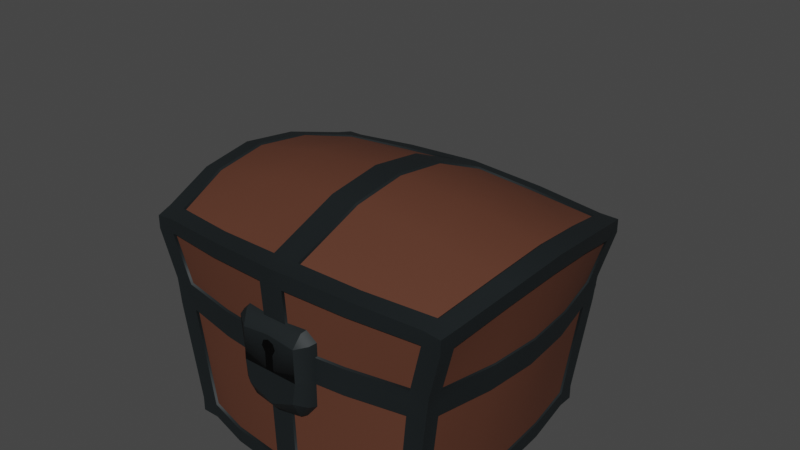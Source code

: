 # Source: animatedChest.blend  (saved by Blender 3.1.7; exported with 4.5.12 LTS)
import bpy
from mathutils import Matrix  # noqa: F401  (used for matrix-valued properties, if any)

bpy.ops.wm.read_factory_settings(use_empty=True)
scene = bpy.context.scene
scene.name = 'Scene'

# ---- collections
col_collection = bpy.data.collections.new('Collection'); scene.collection.children.link(col_collection)

# ---- materials (node trees are filled in below, after node groups)
mat_metalbands = bpy.data.materials.new('metalBands')
mat_metalbands.alpha_threshold = 0.0
mat_metalbands.use_transparent_shadow = False
mat_metalbands.line_color = (0.0, 0.0, 0.0, 1.0)
mat_woodpaneling = bpy.data.materials.new('woodPaneling')
mat_woodpaneling.use_transparent_shadow = False
mat_darkness = bpy.data.materials.new('darkness')
mat_darkness.use_transparent_shadow = False

# ---- material node trees
mat_metalbands.use_nodes = True; mat_metalbands.node_tree.nodes.clear()
_N = mat_metalbands.node_tree.nodes; _L = mat_metalbands.node_tree.links
n0 = _N.new('ShaderNodeOutputMaterial'); n0.name = 'Material Output'; n0.location = (300, 300)
n1 = _N.new('ShaderNodeBsdfPrincipled'); n1.name = 'Principled BSDF'; n1.location = (10, 300)
n1.distribution = 'GGX'
n1.subsurface_method = 'BURLEY'
n1.inputs[0].default_value = (0.01242, 0.01704, 0.01881, 1.0)
n1.inputs[1].default_value = 0.25
n1.inputs[2].default_value = 0.6
n1.inputs[3].default_value = 1.45
n1.inputs[13].default_value = 0.4
n1.inputs[27].default_value = (0.0, 0.0, 0.0, 1.0)
n1.inputs[28].default_value = 1.0
_L.new(n1.outputs[0], n0.inputs[0])
n0.is_active_output = True
mat_woodpaneling.use_nodes = True; mat_woodpaneling.node_tree.nodes.clear()
_N = mat_woodpaneling.node_tree.nodes; _L = mat_woodpaneling.node_tree.links
n0 = _N.new('ShaderNodeBsdfPrincipled'); n0.name = 'Principled BSDF'; n0.location = (10, 300)
n0.distribution = 'GGX'
n0.subsurface_method = 'BURLEY'
n0.inputs[0].default_value = (0.1084, 0.03919, 0.02262, 1.0)
n0.inputs[2].default_value = 0.75
n0.inputs[3].default_value = 1.45
n0.inputs[13].default_value = 0.25
n0.inputs[27].default_value = (0.0, 0.0, 0.0, 1.0)
n0.inputs[28].default_value = 1.0
n1 = _N.new('ShaderNodeOutputMaterial'); n1.name = 'Material Output'; n1.location = (300, 300)
_L.new(n0.outputs[0], n1.inputs[0])
n1.is_active_output = True
mat_darkness.use_nodes = True; mat_darkness.node_tree.nodes.clear()
_N = mat_darkness.node_tree.nodes; _L = mat_darkness.node_tree.links
n0 = _N.new('ShaderNodeBsdfPrincipled'); n0.name = 'Principled BSDF'; n0.location = (10, 300)
n0.distribution = 'GGX'
n0.subsurface_method = 'BURLEY'
n0.inputs[0].default_value = (0.002957, 0.002957, 0.002957, 1.0)
n0.inputs[2].default_value = 1.0
n0.inputs[3].default_value = 1.45
n0.inputs[13].default_value = 0.0
n0.inputs[20].default_value = 0.0
n0.inputs[27].default_value = (0.0, 0.0, 0.0, 1.0)
n0.inputs[28].default_value = 1.0
n1 = _N.new('ShaderNodeOutputMaterial'); n1.name = 'Material Output'; n1.location = (300, 300)
_L.new(n0.outputs[0], n1.inputs[0])
n1.is_active_output = True

# ---- world
world_world = bpy.data.worlds.new('World'); scene.world = world_world
world_world.use_nodes = True; world_world.node_tree.nodes.clear()
_N = world_world.node_tree.nodes; _L = world_world.node_tree.links
n0 = _N.new('ShaderNodeOutputWorld'); n0.name = 'World Output'; n0.location = (300, 300)
n1 = _N.new('ShaderNodeBackground'); n1.name = 'Background'; n1.location = (10, 300)
n1.inputs[0].default_value = (0.05088, 0.05088, 0.05088, 1.0)
_L.new(n1.outputs[0], n0.inputs[0])
n0.is_active_output = True
world_world.color = (0.05088, 0.05088, 0.05088)
world_world.use_sun_shadow = False
world_world.sun_shadow_jitter_overblur = 0.0

# ---- meshes
me_chestdimensions = bpy.data.meshes.new('chestDimensions')
me_chestdimensions.from_pydata([(0.1865, 1.629e-06, 0.269), (0.146, 1.682e-06, 7.757e-10), (0.1315, 0.1224, 7.757e-10), (0.1675, 0.1293, 0.2429), (0.1675, -0.1293, 0.2429), (0.1315, -0.124, 7.757e-10), (0.01372, 1.682e-06, 7.757e-10), (0.01777, 1.629e-06, 0.291), (0.01372, 0.1224, 7.757e-10), (0.01734, 0.1374, 0.2508), (0.01372, -0.1448, 7.757e-10), (0.01734, -0.1473, 0.2508), (0.2055, 5.599e-07, 0.2456), (0.1644, -0.1479, 0.223), (0.1644, 0.1445, 0.223), (0.1855, 0.1289, 0.2199), (0.1855, -0.1289, 0.2199), (0.01542, 0.1487, 0.2307), (0.01542, -0.168, 0.2307), (0.1641, 5.591e-07, 0.01787), (0.1304, -0.1395, 0.01792), (0.1304, 0.1362, 0.01792), (0.1511, 0.1206, 0.01787), (0.1511, -0.1206, 0.01787), (0.01464, 0.1404, 0.01792), (0.01464, -0.1597, 0.01792), (0.188, 5.593e-07, 0.1665), (0.1488, -0.1437, 0.1676), (0.1488, 0.1404, 0.1676), (0.1705, 0.1247, 0.1676), (0.1705, -0.1247, 0.1676), (0.01542, 0.1446, 0.168), (0.01542, -0.1639, 0.168), (0.184, 5.594e-07, 0.134), (0.1445, -0.1437, 0.1355), (0.1445, 0.1404, 0.1355), (0.1665, 0.1247, 0.1351), (0.1665, -0.1247, 0.1351), (0.01464, 0.1446, 0.1356), (0.01464, -0.1639, 0.1356), (0.1438, 0.05656, 6.206e-10), (0.1821, 0.0651, 0.2617), (0.01756, 0.0651, 0.2823), (0.1999, 0.06488, 0.2385), (0.1609, 0.05656, 0.01787), (0.1837, 0.06072, 0.167), (0.1797, 0.06072, 0.1345), (0.1821, -0.06507, 0.2617), (0.1438, -0.05653, 6.206e-10), (0.01756, -0.06507, 0.2823), (0.1999, -0.06486, 0.2385), (0.1609, -0.05653, 0.01787), (0.1837, -0.0607, 0.167), (0.1797, -0.0607, 0.1345), (0.1677, 0.1468, 0.2402), (0.1873, 0.1502, 0.2381), (0.1526, 0.1418, 0.01652), (0.1526, 0.1418, 7.757e-10), (0.1526, 0.1224, 7.757e-10), (0.191, -0.1306, 0.2421), (0.1873, -0.1502, 0.2381), (0.1526, -0.1418, 0.01652), (0.1526, -0.1418, 7.757e-10), (0.1315, -0.1418, 7.757e-10), (0.1718, 0.146, 0.1664), (0.1701, 0.146, 0.1525), (0.1718, -0.146, 0.1664), (0.1701, -0.146, 0.1525), (0.1701, -0.1271, 0.1525), (0.1485, 0.1427, 0.1526), (0.01372, 0.143, 7.757e-10), (0.0, 0.143, 7.757e-10), (0.01495, -0.1707, 0.2506), (0.0, -0.1714, 0.2504), (0.01329, -0.1665, 0.1535), (0.0, -0.1665, 0.1535), (0.0, 0.1432, 0.01652), (0.0, -0.1624, 0.01652), (0.0, -0.1623, 7.757e-10), (0.0, -0.1489, 0.2524), (0.0, -0.1469, 7.757e-10), (0.0, -0.1665, 0.1671), (0.0, 0.1474, 0.1671), (0.0, 0.1474, 0.1526), (0.1631, -0.05653, 6.206e-10), (0.1658, -3.827e-07, 7.757e-10), (0.2056, 0.06585, 0.2597), (0.2105, -3.817e-07, 0.267), (0.1838, 0.06169, 0.1519), (0.1877, -3.824e-07, 0.1513), (0.0, 0.06543, 0.2843), (0.0, -3.828e-07, 0.2931), (0.0, -3.827e-07, 7.757e-10), (0.1889, 1.337e-06, 0.2704), (0.1658, 2.146e-07, 0.01649), (0.1894, 2.149e-07, 0.1652), (0.01495, 0.1514, 0.2506), (0.01372, -0.1623, 7.757e-10), (0.01329, 0.1472, 0.1526), (0.1315, 0.1418, 7.757e-10), (0.1677, -0.1502, 0.2402), (0.1485, -0.146, 0.153), (0.1844, 0.06585, 0.2631), (0.1498, -0.146, 0.1664), (0.1696, -0.1307, 0.2441), (0.1315, -0.1418, 0.01654), (0.1315, 0.1385, 0.01654), (0.1498, 0.1427, 0.1664), (0.1631, 0.05656, 6.206e-10), (0.191, 0.1313, 0.2421), (0.1701, 0.1258, 0.1525), (0.0, 0.1525, 0.2508), (0.0, 0.139, 0.2524), (0.0, 0.1191, 7.757e-10), (0.1696, 0.1307, 0.2441), (0.1718, 0.1266, 0.1664), (0.1526, 0.1224, 0.01649), (0.01564, 0.139, 0.2524), (0.2056, -0.06583, 0.2597), (0.1838, -0.06166, 0.1519), (0.0, -0.06541, 0.2843), (0.1526, -0.1222, 7.757e-10), (0.1844, -0.06583, 0.2631), (0.01564, -0.1489, 0.2524), (0.1526, -0.1224, 0.01649), (0.1718, -0.1266, 0.1664), (0.01608, 1.337e-06, 0.2932), (0.01586, -0.06583, 0.2844), (0.0145, 0.1472, 0.167), (0.01372, 0.143, 0.01654), (0.01586, 0.06585, 0.2844), (0.0145, -0.1665, 0.167), (0.01372, -0.1623, 0.01654), (0.1873, 0.1502, 0.2229), (0.1873, -0.1502, 0.2229), (0.0, -0.1707, 0.2318), (0.0, 0.1515, 0.2318), (0.2076, 2.155e-07, 0.2468), (0.1658, -0.1502, 0.2238), (0.1658, 0.1468, 0.2238), (0.1873, 0.1307, 0.2206), (0.1873, -0.1307, 0.2206), (0.0145, 0.1514, 0.2318), (0.0145, -0.1707, 0.2318), (0.2019, -0.06583, 0.2395), (0.2019, 0.06585, 0.2395), (0.1683, 0.146, 0.1359), (0.1683, -0.146, 0.1359), (0.0, 0.1474, 0.1367), (0.0, -0.1665, 0.1367), (0.1458, -0.146, 0.1364), (0.1458, 0.1427, 0.1364), (0.1683, 0.1266, 0.136), (0.1683, -0.1266, 0.136), (0.01372, 0.1472, 0.1367), (0.01372, -0.1665, 0.1367), (0.1625, -0.05653, 0.01649), (0.1625, 0.05656, 0.01649), (0.1851, 0.06169, 0.1658), (0.1851, -0.06166, 0.1658), (0.1859, 2.149e-07, 0.1348), (0.1815, -0.06166, 0.1354), (0.1815, 0.06169, 0.1354), (0.1028, 1.628e-06, 0.2849), (0.09034, 0.1344, 0.247), (0.09034, -0.1421, 0.247), (0.08013, 0.1233, 7.757e-10), (0.08013, -0.1397, 7.757e-10), (0.08742, -0.1613, 0.2271), (0.08742, 0.1475, 0.2271), (0.08, -0.153, 0.01792), (0.08, 0.1392, 0.01792), (0.08078, 0.1434, 0.168), (0.08078, -0.1571, 0.168), (0.08, -0.1571, 0.1356), (0.08, 0.1434, 0.1356), (0.09907, 0.0651, 0.2767), (0.09907, -0.06507, 0.2767), (0.08995, 0.15, 0.2469), (0.08013, -0.1554, 7.757e-10), (0.08041, 0.1449, 0.1526), (0.09063, 0.1359, 0.2487), (0.09063, -0.1437, 0.2487), (0.08013, 0.1416, 7.757e-10), (0.08995, -0.1637, 0.2469), (0.08041, -0.1596, 0.1535), (0.08774, -0.1637, 0.2282), (0.08774, 0.15, 0.2282), (0.08013, -0.1554, 0.01654), (0.08013, 0.1416, 0.01654), (0.0809, 0.1458, 0.167), (0.0809, -0.1596, 0.167), (0.08013, -0.1596, 0.1367), (0.08013, 0.1458, 0.1367), (0.1701, -0.1271, 0.1525), (0.1701, -0.146, 0.1525), (0.1485, 0.1427, 0.1526), (0.1701, 0.146, 0.1525), (0.01329, -0.1665, 0.1535), (0.0, -0.1665, 0.1535), (0.1838, 0.06169, 0.1519), (0.1877, -3.824e-07, 0.1513), (0.08041, 0.1458, 0.1526), (0.1485, -0.146, 0.153), (0.1701, 0.1258, 0.1525), (0.1838, -0.06166, 0.1519), (0.08041, -0.1596, 0.1535), (0.0, 0.1474, 0.1526), (0.01329, 0.1472, 0.1526), (0.0, -0.1597, 0.1959), (0.0, -0.1597, 0.08458), (0.0, -0.1698, 0.08837), (0.0, -0.1698, 0.1929), (0.03205, -0.1597, 0.09058), (0.04483, -0.1597, 0.1072), (0.05018, -0.1597, 0.1843), (0.03936, -0.1597, 0.1959), (0.03061, -0.1698, 0.09437), (0.04214, -0.1698, 0.11), (0.0466, -0.1698, 0.1822), (0.03671, -0.1698, 0.1929), (0.0, -0.1782, 0.1003), (0.0, -0.1782, 0.1809), (0.02963, -0.1782, 0.1125), (0.03332, -0.1782, 0.1772), (0.03412, -0.1782, 0.1389), (0.04622, -0.1597, 0.1389), (0.04317, -0.1698, 0.1389), (0.0, -0.1782, 0.1389), (0.04622, -0.1597, 0.1389), (0.04317, -0.1698, 0.1389), (0.03412, -0.1782, 0.1389), (0.0, -0.1782, 0.1389), (0.1683, 0.1455, 0.1473), (0.1683, 0.1492, 0.1488), (0.1683, 0.1508, 0.1525), (0.1683, 0.1492, 0.1563), (0.1683, 0.1455, 0.1578), (0.1466, 0.1482, 0.1525), (0.1466, 0.1466, 0.1488), (0.1466, 0.1429, 0.1473), (0.1466, 0.1466, 0.1563), (0.1466, 0.1429, 0.1578), (0.01418, 0.1462, 0.1473), (0.01418, 0.15, 0.1488), (0.01418, 0.1515, 0.1525), (0.01418, 0.15, 0.1563), (0.01418, 0.1462, 0.1578), (0.0, 0.1515, 0.1525), (0.0, 0.15, 0.1488), (0.0, 0.1462, 0.1473), (0.0, 0.15, 0.1563), (0.0, 0.1462, 0.1578), (0.1686, 0.1481, 0.1654), (0.1645, 0.1481, 0.1388), (0.1686, 0.1454, 0.169), (0.1645, 0.1452, 0.1351), (0.1499, 0.1453, 0.1654), (0.1458, 0.1453, 0.1388), (0.1499, 0.1426, 0.169), (0.1458, 0.1424, 0.1351), (0.1669, 0.1481, 0.1562), (0.1669, 0.1454, 0.1562), (0.1483, 0.1426, 0.1562), (0.1483, 0.1453, 0.1562), (0.1483, 0.1453, 0.1487), (0.1669, 0.1481, 0.1487), (0.1483, 0.1426, 0.1487), (0.1669, 0.1454, 0.1487), (0.009329, 0.1486, 0.1654), (0.009329, 0.1486, 0.1388), (0.009329, 0.1459, 0.169), (0.009329, 0.1459, 0.1351), (0.0, 0.1486, 0.1654), (0.0, 0.1486, 0.1388), (0.0, 0.1459, 0.169), (0.0, 0.1459, 0.1351), (0.009329, 0.1486, 0.1562), (0.009329, 0.1459, 0.1562), (0.0, 0.1486, 0.1562), (0.0, 0.1486, 0.1487), (0.009329, 0.1486, 0.1487), (0.009329, 0.1459, 0.1487), (0.0, -0.1597, 0.1389), (0.1505, 0.1253, 0.1524), (0.1504, -0.1276, 0.1524), (0.1504, -0.1276, 0.1524), (0.1505, 0.1253, 0.1524), (0.0, -0.1435, 0.1535), (0.0, 0.126, 0.1526), (0.0, 0.126, 0.1526), (0.0, -0.1435, 0.1685), (0.1512, 0.1172, 0.1674), (0.01329, -0.1435, 0.1685), (0.1512, -0.1194, 0.1673), (0.0, -0.1435, 0.1535), (0.01329, 0.126, 0.1676), (0.01329, -0.1435, 0.1369), (0.0, -0.1435, 0.1369), (0.1512, 0.1172, 0.1357), (0.01329, 0.126, 0.1359), (0.1448, 0.126, 0.1358), (0.1511, -0.1194, 0.1357), (0.1447, -0.1284, 0.1359), (0.0, 0.1135, 0.01779), (7.014e-12, 0.126, 0.0273), (0.01387, -0.1393, 0.0273), (0.01329, -0.1307, 0.01779), (0.0, -0.1393, 0.0273), (-2.424e-12, -0.1308, 0.01779), (0.01329, 0.1135, 0.01779), (0.0132, 0.126, 0.0273), (0.1309, 0.1212, 0.0273), (0.1278, 0.1135, 0.01779), (0.137, 0.1131, 0.0273), (0.1279, -0.1162, 0.01779), (0.1309, -0.1247, 0.0273), (0.137, -0.1158, 0.0273), (0.1448, 0.126, 0.1674), (0.1448, -0.1284, 0.1675), (0.1676, -0.1236, 0.2111), (0.1676, 0.1214, 0.2111), (0.1612, 0.1295, 0.2111), (0.1612, -0.1326, 0.2111), (0.01329, 0.1301, 0.2249), (0.01346, 0.1225, 0.2356), (0.1676, -0.001102, 0.2297), (0.1644, -0.001321, 0.2392), (0.0, -3.828e-07, 0.274), (0.01608, 1.337e-06, 0.2698), (0.1644, -0.1281, 0.2206), (0.1644, 0.1254, 0.2206), (0.0, 0.1302, 0.2249), (-2.909e-11, 0.1227, 0.2357), (0.0, -0.1401, 0.2354), (0.0, -0.1477, 0.2249), (0.01329, -0.1476, 0.2249), (0.01344, -0.14, 0.2353), (0.004973, -0.1783, 0.1396), (0.006536, -0.1783, 0.1726), (0.0, -0.1783, 0.1396), (0.0, -0.1783, 0.1753), (0.004973, -0.1783, 0.159), (0.0, -0.1783, 0.1672), (0.008862, -0.1783, 0.1659), (0.03888, -0.1641, 0.1389), (0.03687, -0.1695, 0.1389), (0.0309, -0.174, 0.1389), (0.0, -0.174, 0.1389), (0.0, -0.1641, 0.1389), (0.03888, -0.1641, 0.1389), (0.03687, -0.1695, 0.1389), (0.0309, -0.174, 0.1389), (0.0, -0.174, 0.1389), (0.0, -0.1641, 0.1389), (0.0, -0.1597, 0.1389)], [], [(6, 40, 1), (46, 36, 152, 162), (12, 43, 145, 137), (29, 45, 158, 115), (53, 33, 160, 161), (22, 44, 157, 116), (26, 52, 159, 95), (169, 17, 142, 187), (164, 3, 114, 181), (43, 15, 140, 145), (11, 49, 127, 123), (19, 51, 156, 94), (6, 48, 5, 167), (42, 9, 117, 130), (50, 12, 137, 144), (16, 50, 144, 141), (49, 11, 165), (44, 19, 94, 157), (49, 7, 126, 127), (168, 13, 138, 186), (3, 41, 102, 114), (42, 7, 163), (171, 21, 106, 189), (173, 32, 131, 191), (168, 18, 32), (50, 16, 30), (0, 47, 122, 93), (169, 14, 28), (43, 12, 26), (51, 23, 124, 156), (52, 30, 125, 159), (170, 25, 132, 188), (172, 28, 107, 190), (25, 39, 155, 132), (38, 24, 129, 154), (45, 26, 95, 158), (23, 37, 153, 124), (36, 22, 116, 152), (33, 46, 162, 160), (21, 35, 151, 106), (174, 39, 25), (34, 20, 105, 150), (53, 37, 23), (175, 35, 21), (32, 18, 143, 131), (46, 33, 19), (175, 38, 154, 193), (17, 31, 128, 142), (36, 46, 44), (165, 11, 123, 182), (15, 43, 45), (9, 42, 176), (30, 16, 141, 125), (166, 2, 40, 6), (37, 53, 161, 153), (15, 29, 115, 140), (7, 42, 130, 126), (33, 53, 51), (28, 14, 139, 107), (41, 0, 93, 102), (12, 50, 52), (174, 34, 150, 192), (7, 49, 177), (13, 27, 103, 138), (47, 4, 104, 122), (6, 1, 48), (139, 54, 55), (141, 59, 60), (5, 121, 62), (194, 67, 147), (196, 65, 146), (75, 74, 81), (79, 73, 72), (72, 73, 135), (130, 90, 91), (200, 201, 160), (40, 108, 85), (145, 86, 87), (102, 93, 87), (60, 100, 138), (104, 100, 60), (147, 67, 203), (202, 196, 151), (167, 5, 63), (187, 178, 54), (109, 55, 114), (99, 2, 166), (55, 109, 140), (57, 58, 2), (146, 65, 204), (111, 112, 117), (122, 104, 59), (127, 120, 79), (205, 194, 153), (48, 84, 121), (144, 118, 59), (6, 10, 80), (96, 117, 181), (71, 70, 8), (111, 96, 142), (10, 97, 78), (148, 83, 208, 154), (186, 184, 72), (182, 123, 72), (206, 198, 155), (82, 136, 142), (64, 133, 140), (66, 134, 138), (143, 135, 81), (141, 134, 66), (139, 133, 64), (188, 132, 97), (71, 76, 129), (156, 124, 121), (57, 56, 116), (189, 106, 99), (62, 61, 105), (157, 94, 85), (132, 77, 78), (106, 56, 57), (124, 61, 62), (69, 107, 64), (68, 125, 66), (155, 198, 149), (88, 158, 95), (66, 103, 101), (180, 190, 107), (64, 115, 110), (119, 159, 125), (207, 82, 128, 98), (185, 191, 131), (148, 154, 129), (146, 152, 116), (147, 150, 105), (132, 155, 149), (106, 151, 146), (124, 153, 147), (115, 158, 88), (58, 116, 157), (113, 8, 6), (109, 114, 102), (109, 86, 145), (58, 108, 40), (152, 204, 200), (112, 90, 130), (95, 159, 119), (85, 94, 156), (87, 118, 144), (85, 84, 48), (160, 201, 205), (91, 120, 127), (87, 93, 122), (103, 191, 185), (128, 190, 180), (70, 129, 189), (63, 105, 188), (150, 203, 206), (182, 184, 100), (100, 184, 186), (54, 178, 181), (70, 183, 166), (96, 178, 187), (167, 179, 97), (154, 208, 202), (163, 177, 47), (39, 174, 192, 155), (8, 166, 6), (164, 176, 41), (4, 165, 182, 104), (35, 175, 193, 151), (38, 175, 171), (34, 174, 170), (31, 172, 190, 128), (20, 170, 188, 105), (17, 169, 172), (13, 168, 173), (27, 173, 191, 103), (24, 171, 189, 129), (176, 163, 0), (18, 168, 186, 143), (177, 165, 4), (6, 167, 10), (9, 164, 181, 117), (14, 169, 187, 139), (216, 209, 212, 220), (213, 217, 211, 210), (213, 214, 218, 217), (214, 229, 230, 218), (215, 216, 220, 219), (220, 212, 222, 224), (219, 220, 224), (227, 219, 224, 225), (217, 218, 223), (217, 223, 221, 211), (226, 215, 219, 227), (231, 232, 223), (218, 230, 231, 223), (221, 223, 232), (222, 228, 224), (224, 228, 225), (236, 235, 238), (234, 233, 240), (237, 236, 241), (235, 234, 239), (240, 238, 239), (235, 236, 237), (246, 245, 248), (244, 243, 250), (247, 246, 251), (245, 244, 249), (252, 251, 248, 249, 250), (245, 246, 247), (268, 256, 254), (257, 253, 261), (267, 265, 258), (266, 254, 258), (253, 257, 259), (260, 258, 254), (257, 264, 263), (253, 255, 262), (282, 272, 270), (269, 277, 279), (281, 270, 274), (271, 269, 273), (276, 274, 270), (269, 271, 278), (228, 353, 352, 225), (225, 352, 351, 227), (227, 351, 350, 226), (229, 283, 349, 345), (185, 74, 288), (201, 200, 285), (196, 202, 289), (198, 206, 295), (202, 208, 289), (204, 65, 284), (206, 203, 285), (203, 67, 285), (68, 195, 286), (208, 83, 289), (119, 68, 286), (200, 284, 285), (67, 194, 285), (195, 101, 286), (65, 196, 284), (119, 286, 287), (69, 197, 287), (180, 69, 287), (197, 110, 287), (199, 198, 295), (74, 75, 288), (185, 288, 286), (288, 293, 319), (286, 294, 292), (290, 287, 318), (307, 310, 309), (289, 300, 301), (287, 286, 292), (285, 299, 302), (299, 314, 317), (307, 306, 315), (300, 289, 305), (307, 315, 313), (311, 312, 300), (316, 306, 297), (326, 292, 294), (298, 297, 306), (297, 303, 316), (313, 315, 314), (295, 285, 303), (310, 307, 313), (301, 299, 284), (302, 303, 285), (312, 313, 314), (315, 316, 317), (307, 309, 308), (304, 310, 311), (301, 312, 314), (310, 313, 312), (315, 317, 314), (306, 316, 315), (302, 317, 316), (300, 312, 301), (292, 318, 287), (294, 286, 319), (319, 323, 320), (318, 292, 321), (337, 334, 328), (330, 323, 336), (291, 335, 336), (290, 296, 324, 332), (322, 321, 331), (320, 323, 330), (324, 325, 333), (335, 334, 337), (325, 329, 328), (331, 321, 326), (324, 322, 331), (330, 327, 326), (89, 119, 287, 88), (320, 326, 294), (296, 318, 324), (318, 322, 324), (323, 319, 336), (293, 336, 319), (275, 271, 273), (325, 331, 327), (330, 337, 327), (329, 325, 327), (277, 269, 278), (273, 269, 279), (284, 289, 301), (297, 295, 303), (192, 206, 155), (192, 150, 206), (193, 154, 202), (193, 202, 151), (162, 152, 200), (162, 200, 160), (161, 160, 205), (161, 205, 153), (63, 5, 62), (99, 57, 2), (326, 321, 292), (340, 338, 342), (343, 339, 341), (343, 344, 339), (343, 342, 344), (343, 340, 342), (231, 230, 346, 347), (230, 229, 345, 346), (345, 349, 348, 347, 346), (232, 231, 347, 348), (350, 351, 352, 353, 354), (355, 226, 350, 354), (110, 115, 88), (89, 88, 95), (89, 95, 119), (68, 119, 125), (101, 103, 185), (74, 185, 131), (98, 128, 180), (69, 180, 107), (84, 156, 121), (84, 85, 156), (108, 157, 85), (108, 58, 157), (179, 63, 188), (179, 188, 97), (183, 189, 99), (183, 70, 189), (56, 106, 146), (56, 146, 116), (76, 148, 129), (61, 124, 147), (61, 147, 105), (198, 199, 149), (77, 132, 149), (143, 186, 72), (138, 100, 186), (141, 144, 59), (137, 87, 144), (137, 145, 87), (140, 109, 145), (139, 187, 54), (142, 96, 187), (115, 64, 140), (107, 139, 64), (128, 82, 142), (131, 143, 81), (74, 131, 81), (103, 66, 138), (125, 141, 66), (118, 122, 59), (118, 87, 122), (86, 102, 87), (86, 109, 102), (136, 111, 142), (114, 54, 181), (178, 96, 181), (184, 182, 72), (104, 182, 100), (123, 127, 79), (126, 91, 127), (126, 130, 91), (117, 112, 130), (183, 99, 166), (8, 70, 166), (2, 58, 40), (1, 40, 85), (1, 85, 48), (5, 48, 121), (179, 167, 63), (10, 167, 97), (92, 113, 6), (92, 6, 80), (47, 177, 4), (163, 7, 177), (177, 49, 165), (0, 163, 47), (176, 42, 163), (164, 9, 176), (41, 176, 0), (3, 164, 41), (173, 168, 32), (27, 13, 173), (20, 34, 170), (170, 174, 25), (51, 53, 23), (19, 33, 51), (44, 46, 19), (22, 36, 44), (52, 50, 30), (26, 12, 52), (45, 43, 26), (29, 15, 45), (172, 169, 28), (31, 17, 172), (171, 175, 21), (24, 38, 171), (150, 147, 203), (153, 194, 147), (195, 66, 101), (195, 68, 66), (152, 146, 204), (151, 196, 146), (197, 64, 110), (197, 69, 64), (59, 104, 60), (134, 60, 138), (134, 141, 60), (133, 55, 140), (133, 139, 55), (55, 54, 114), (96, 111, 117), (143, 72, 135), (123, 79, 72), (97, 132, 78), (80, 10, 78), (70, 71, 129), (113, 71, 8), (58, 57, 116), (99, 106, 57), (63, 62, 105), (121, 124, 62), (310, 304, 309), (311, 310, 312), (305, 304, 311), (306, 307, 308), (299, 301, 314), (303, 302, 316), (311, 300, 305), (308, 298, 306), (298, 295, 297), (284, 196, 289), (295, 206, 285), (194, 205, 285), (205, 201, 285), (200, 204, 284), (252, 247, 251), (251, 246, 248), (248, 245, 249), (249, 244, 250), (242, 237, 241), (241, 236, 238), (238, 235, 239), (239, 234, 240), (266, 268, 254), (256, 260, 254), (260, 267, 258), (265, 266, 258), (280, 281, 274), (281, 282, 270), (272, 276, 270), (244, 245, 243), (243, 245, 247), (234, 235, 233), (233, 235, 237), (242, 241, 238), (240, 242, 238), (296, 290, 318), (286, 288, 319), (293, 291, 336), (336, 335, 337), (337, 330, 336), (320, 330, 326), (327, 331, 326), (322, 318, 321), (294, 319, 320), (325, 324, 331), (332, 324, 333), (333, 325, 328), (329, 337, 328), (337, 329, 327), (261, 253, 262), (259, 257, 263), (255, 253, 259), (264, 257, 261), (207, 98, 290), (98, 180, 290), (290, 180, 287), (110, 88, 287), (101, 185, 286), (293, 288, 291), (285, 284, 299), (302, 299, 317)])
me_chestdimensions.polygons.foreach_set('use_smooth', [True] * 506)
me_chestdimensions.polygons.foreach_set('material_index', [1, 0, 0, 0, 0, 0, 0, 0, 0, 0, 0, 0, 1, 0, 0, 0, 1, 0, 0, 0, 0, 1, 0, 0, 1, 1, 0, 1, 1, 0, 0, 0, 0, 0, 0, 0, 0, 0, 0, 0, 1, 0, 1, 1, 0, 1, 0, 0, 1, 0, 1, 1, 0, 1, 0, 0, 0, 1, 0, 0, 1, 0, 1, 0, 0, 1, 0, 0, 0, 0, 0, 0, 0, 0, 0, 0, 0, 0, 0, 0, 0, 0, 0, 0, 0, 0, 0, 0, 0, 0, 0, 0, 0, 0, 0, 0, 0, 0, 0, 0, 0, 0, 0, 0, 0, 0, 0, 0, 0, 0, 0, 0, 0, 0, 0, 0, 0, 0, 0, 0, 0, 0, 0, 0, 0, 0, 0, 0, 0, 0, 0, 0, 0, 0, 0, 0, 0, 0, 0, 0, 0, 0, 0, 0, 0, 0, 0, 0, 0, 0, 0, 0, 0, 0, 0, 0, 0, 0, 0, 0, 0, 0, 0, 0, 1, 0, 1, 1, 0, 0, 1, 1, 0, 0, 1, 1, 0, 0, 1, 0, 1, 1, 0, 0, 0, 0, 0, 0, 0, 0, 0, 0, 0, 0, 0, 0, 0, 0, 0, 0, 0, 0, 0, 0, 0, 0, 0, 0, 0, 0, 0, 0, 0, 0, 0, 0, 0, 0, 0, 0, 0, 0, 0, 0, 0, 0, 0, 0, 0, 0, 0, 0, 0, 0, 0, 0, 0, 0, 0, 0, 0, 0, 0, 0, 0, 0, 0, 0, 0, 0, 0, 0, 0, 0, 0, 0, 0, 0, 0, 1, 0, 0, 1, 1, 1, 1, 0, 1, 0, 0, 1, 0, 0, 0, 0, 0, 0, 0, 0, 0, 0, 0, 1, 0, 0, 0, 0, 0, 0, 0, 0, 0, 0, 0, 0, 0, 0, 0, 0, 0, 1, 1, 1, 1, 1, 0, 1, 1, 1, 0, 0, 0, 0, 0, 0, 0, 0, 0, 0, 0, 0, 0, 0, 1, 2, 2, 2, 2, 2, 0, 0, 2, 0, 2, 0, 0, 0, 0, 0, 0, 0, 0, 0, 0, 0, 0, 0, 0, 0, 0, 0, 0, 0, 0, 0, 0, 0, 0, 0, 0, 0, 0, 0, 0, 0, 0, 0, 0, 0, 0, 0, 0, 0, 0, 0, 0, 0, 0, 0, 0, 0, 0, 0, 0, 0, 0, 0, 0, 0, 0, 0, 0, 0, 0, 0, 0, 1, 1, 1, 1, 1, 1, 1, 1, 1, 1, 1, 1, 1, 1, 1, 1, 1, 1, 1, 1, 1, 1, 1, 1, 0, 0, 0, 0, 0, 0, 0, 0, 0, 0, 0, 0, 0, 0, 0, 0, 0, 0, 0, 0, 0, 0, 0, 0, 0, 0, 0, 0, 0, 0, 0, 0, 0, 0, 0, 0, 0, 0, 0, 0, 0, 0, 0, 0, 0, 0, 0, 0, 0, 0, 0, 0, 0, 0, 0, 0, 0, 0, 0, 0, 0, 0, 0, 0, 0, 0, 0, 0, 0, 0, 0, 0, 0, 1, 0, 0, 0, 0, 0, 0, 0, 0, 0, 0, 0, 1])
_k = set([(0, 41), (0, 47), (1, 40), (1, 48), (2, 40), (2, 166), (3, 41), (3, 164), (4, 47), (4, 165), (5, 48), (5, 167), (6, 8), (6, 10), (7, 42), (7, 49), (8, 166), (9, 42), (9, 164), (10, 167), (11, 49), (11, 165), (12, 43), (12, 50), (13, 27), (13, 168), (14, 28), (14, 169), (15, 29), (15, 43), (16, 30), (16, 50), (17, 31), (17, 169), (18, 32), (18, 168), (19, 44), (19, 51), (20, 34), (20, 170), (21, 35), (21, 171), (22, 36), (22, 44), (23, 37), (23, 51), (24, 38), (24, 171), (25, 39), (25, 170), (26, 45), (26, 52), (27, 173), (28, 172), (29, 45), (30, 52), (31, 172), (32, 173), (33, 46), (33, 53), (34, 174), (35, 175), (36, 46), (37, 53), (38, 175), (39, 174), (54, 55), (54, 178), (55, 109), (55, 133), (56, 57), (56, 146), (57, 58), (57, 99), (58, 108), (59, 60), (59, 118), (60, 100), (60, 134), (61, 62), (61, 147), (62, 63), (62, 121), (63, 179), (64, 133), (64, 197), (65, 146), (65, 196), (65, 204), (66, 134), (66, 195), (67, 147), (67, 194), (67, 203), (68, 119), (68, 195), (69, 180), (69, 197), (70, 71), (70, 183), (72, 73), (72, 184), (74, 75), (74, 185), (78, 97), (83, 208), (84, 85), (84, 121), (85, 108), (86, 87), (86, 109), (87, 118), (88, 89), (88, 110), (89, 119), (93, 102), (93, 122), (94, 156), (94, 157), (95, 158), (95, 159), (96, 111), (96, 178), (97, 179), (98, 180), (98, 207), (99, 183), (100, 184), (101, 185), (101, 195), (102, 114), (103, 138), (103, 191), (104, 122), (104, 182), (105, 150), (105, 188), (106, 151), (106, 189), (107, 139), (107, 190), (110, 197), (114, 181), (115, 140), (115, 158), (116, 152), (116, 157), (117, 130), (117, 181), (123, 127), (123, 182), (124, 153), (124, 156), (125, 141), (125, 159), (126, 127), (126, 130), (128, 142), (128, 190), (129, 154), (129, 189), (131, 143), (131, 191), (132, 155), (132, 188), (137, 144), (137, 145), (138, 186), (139, 187), (140, 145), (141, 144), (142, 187), (143, 186), (150, 192), (151, 193), (152, 162), (153, 161), (154, 193), (155, 192), (160, 161), (160, 162), (194, 205), (196, 202), (198, 199), (198, 206), (200, 201), (200, 204), (201, 205), (202, 208), (203, 206), (213, 217), (214, 218), (215, 219), (216, 220), (217, 223), (218, 223), (219, 224), (220, 224), (221, 223), (222, 224), (223, 231), (224, 225), (225, 227), (226, 227), (229, 230), (230, 231), (231, 232), (284, 285), (284, 289), (285, 295), (286, 287), (286, 288), (287, 290), (292, 294), (293, 319), (293, 336), (296, 318), (296, 324), (297, 303), (297, 306), (299, 302), (299, 314), (300, 301), (300, 311), (301, 312), (302, 317), (303, 316), (306, 316), (307, 310), (307, 315), (310, 313), (311, 312), (313, 315), (314, 317), (318, 322), (319, 323), (320, 326), (321, 326), (322, 324), (323, 336), (325, 329), (325, 331), (327, 330), (327, 331), (329, 337), (330, 337), (345, 346), (345, 349), (346, 347), (347, 348), (348, 349), (350, 351), (350, 354), (351, 352), (352, 353), (353, 354)])
me_chestdimensions.attributes.new('sharp_edge', 'BOOLEAN', 'EDGE').data.foreach_set('value', [ (min(e.vertices), max(e.vertices)) in _k for e in me_chestdimensions.edges])
_uv = me_chestdimensions.uv_layers.new(name='UVMap')
_uv.uv.foreach_set('vector', [0.3098, 0.5688, 0.3639, 0.5688, 0.3639, 0.625, 0.4928, 0.5688, 0.4928, 0.5125, 0.4928, 0.5125, 0.4928, 0.5688, 0.6149, 0.625, 0.6149, 0.5688, 0.6149, 0.5688, 0.6149, 0.625, 0.5092, 0.5125, 0.5092, 0.5688, 0.5092, 0.5688, 0.5092, 0.5125, 0.4928, 0.6812, 0.4928, 0.625, 0.4928, 0.625, 0.4928, 0.6812, 0.3837, 0.5125, 0.3837, 0.5687, 0.3837, 0.5687, 0.3837, 0.5125, 0.5092, 0.625, 0.5092, 0.6812, 0.5092, 0.6812, 0.5092, 0.625, 0.6149, 0.4348, 0.6149, 0.3807, 0.6149, 0.3807, 0.6149, 0.4348, 0.6902, 0.5125, 0.6361, 0.5125, 0.6361, 0.5125, 0.6902, 0.5125, 0.6149, 0.5688, 0.6149, 0.5125, 0.6149, 0.5125, 0.6149, 0.5688, 0.7443, 0.7375, 0.7443, 0.6812, 0.7443, 0.6812, 0.7443, 0.7375, 0.3837, 0.625, 0.3837, 0.6812, 0.3837, 0.6812, 0.3837, 0.625, 0.3098, 0.6812, 0.3639, 0.6812, 0.3639, 0.7375, 0.3098, 0.7375, 0.7443, 0.5688, 0.7443, 0.5125, 0.7443, 0.5125, 0.7443, 0.5688, 0.6149, 0.6813, 0.6149, 0.625, 0.6149, 0.625, 0.6149, 0.6813, 0.6149, 0.7375, 0.6149, 0.6813, 0.6149, 0.6813, 0.6149, 0.7375, 0.7443, 0.6812, 0.7443, 0.7375, 0.6902, 0.7375, 0.3837, 0.5687, 0.3837, 0.625, 0.3837, 0.625, 0.3837, 0.5687, 0.7443, 0.6812, 0.7443, 0.625, 0.7443, 0.625, 0.7443, 0.6812, 0.6149, 0.8152, 0.6149, 0.7611, 0.6149, 0.7611, 0.6149, 0.8152, 0.6361, 0.5125, 0.6361, 0.5688, 0.6361, 0.5688, 0.6361, 0.5125, 0.7443, 0.5688, 0.7443, 0.625, 0.6902, 0.625, 0.3837, 0.4348, 0.3837, 0.4889, 0.3837, 0.4889, 0.3837, 0.4348, 0.5092, 0.8152, 0.5092, 0.8693, 0.5092, 0.8693, 0.5092, 0.8152, 0.6149, 0.8152, 0.6149, 0.8693, 0.5092, 0.8693, 0.6149, 0.6813, 0.6149, 0.7375, 0.5092, 0.7375, 0.6361, 0.625, 0.6361, 0.6812, 0.6361, 0.6812, 0.6361, 0.625, 0.6149, 0.4348, 0.6149, 0.4889, 0.5092, 0.4889, 0.6149, 0.5688, 0.6149, 0.625, 0.5092, 0.625, 0.3837, 0.6812, 0.3837, 0.7375, 0.3837, 0.7375, 0.3837, 0.6812, 0.5092, 0.6812, 0.5092, 0.7375, 0.5092, 0.7375, 0.5092, 0.6812, 0.3837, 0.8152, 0.3838, 0.8693, 0.3838, 0.8693, 0.3837, 0.8152, 0.5092, 0.4348, 0.5092, 0.4889, 0.5092, 0.4889, 0.5092, 0.4348, 0.3838, 0.8693, 0.4928, 0.8693, 0.4928, 0.8693, 0.3838, 0.8693, 0.4928, 0.3807, 0.3837, 0.3807, 0.3837, 0.3807, 0.4928, 0.3807, 0.5092, 0.5688, 0.5092, 0.625, 0.5092, 0.625, 0.5092, 0.5688, 0.3837, 0.7375, 0.4928, 0.7375, 0.4928, 0.7375, 0.3837, 0.7375, 0.4928, 0.5125, 0.3837, 0.5125, 0.3837, 0.5125, 0.4928, 0.5125, 0.4928, 0.625, 0.4928, 0.5688, 0.4928, 0.5688, 0.4928, 0.625, 0.3837, 0.4889, 0.4928, 0.4889, 0.4928, 0.4889, 0.3837, 0.4889, 0.4928, 0.8152, 0.4928, 0.8693, 0.3838, 0.8693, 0.4928, 0.7611, 0.3837, 0.7611, 0.3837, 0.7611, 0.4928, 0.7611, 0.4928, 0.6812, 0.4928, 0.7375, 0.3837, 0.7375, 0.4928, 0.4348, 0.4928, 0.4889, 0.3837, 0.4889, 0.5092, 0.8693, 0.6149, 0.8693, 0.6149, 0.8693, 0.5092, 0.8693, 0.4928, 0.5688, 0.4928, 0.625, 0.3837, 0.625, 0.4928, 0.4348, 0.4928, 0.3807, 0.4928, 0.3807, 0.4928, 0.4348, 0.6149, 0.3807, 0.5092, 0.3807, 0.5092, 0.3807, 0.6149, 0.3807, 0.4928, 0.5125, 0.4928, 0.5688, 0.3837, 0.5687, 0.6902, 0.7375, 0.7443, 0.7375, 0.7443, 0.7375, 0.6902, 0.7375, 0.6149, 0.5125, 0.6149, 0.5688, 0.5092, 0.5688, 0.7443, 0.5125, 0.7443, 0.5688, 0.6902, 0.5688, 0.5092, 0.7375, 0.6149, 0.7375, 0.6149, 0.7375, 0.5092, 0.7375, 0.3098, 0.5125, 0.3639, 0.5125, 0.3639, 0.5688, 0.3098, 0.5688, 0.4928, 0.7375, 0.4928, 0.6812, 0.4928, 0.6812, 0.4928, 0.7375, 0.6149, 0.5125, 0.5092, 0.5125, 0.5092, 0.5125, 0.6149, 0.5125, 0.7443, 0.625, 0.7443, 0.5688, 0.7443, 0.5688, 0.7443, 0.625, 0.4928, 0.625, 0.4928, 0.6812, 0.3837, 0.6812, 0.5092, 0.4889, 0.6149, 0.4889, 0.6149, 0.4889, 0.5092, 0.4889, 0.6361, 0.5688, 0.6361, 0.625, 0.6361, 0.625, 0.6361, 0.5688, 0.6149, 0.625, 0.6149, 0.6813, 0.5092, 0.6812, 0.4928, 0.8152, 0.4928, 0.7611, 0.4928, 0.7611, 0.4928, 0.8152, 0.7443, 0.625, 0.7443, 0.6812, 0.6902, 0.6812, 0.6149, 0.7611, 0.5092, 0.7611, 0.5092, 0.7611, 0.6149, 0.7611, 0.6361, 0.6812, 0.6361, 0.7375, 0.6361, 0.7375, 0.6361, 0.6812, 0.3098, 0.625, 0.3639, 0.625, 0.3639, 0.6812, 0.6149, 0.4889, 0.625, 0.4889, 0.625, 0.5, 0.6149, 0.7375, 0.625, 0.7375, 0.625, 0.75, 0.3639, 0.7375, 0.375, 0.7375, 0.375, 0.75, 0.5, 0.7263, 0.5, 0.75, 0.4928, 0.75, 0.5, 0.4889, 0.5, 0.5, 0.4928, 0.5, 0.5, 0.875, 0.5, 0.8693, 0.5092, 0.874, 0.75, 0.7319, 0.75, 0.75, 0.7443, 0.75, 0.625, 0.8693, 0.625, 0.875, 0.6149, 0.875, 0.7443, 0.5688, 0.75, 0.5744, 0.75, 0.625, 0.5, 0.5744, 0.5, 0.625, 0.4928, 0.625, 0.3639, 0.5688, 0.375, 0.5744, 0.375, 0.625, 0.6149, 0.5688, 0.625, 0.5744, 0.625, 0.625, 0.6361, 0.5688, 0.6361, 0.625, 0.625, 0.625, 0.625, 0.75, 0.625, 0.7611, 0.6149, 0.7611, 0.6361, 0.7375, 0.6361, 0.75, 0.625, 0.75, 0.4928, 0.75, 0.5, 0.75, 0.5, 0.7611, 0.5, 0.4348, 0.5, 0.4889, 0.4928, 0.4889, 0.3098, 0.7375, 0.3639, 0.7375, 0.3639, 0.75, 0.6149, 0.4348, 0.625, 0.4348, 0.625, 0.4889, 0.625, 0.5238, 0.625, 0.5, 0.6361, 0.5125, 0.3639, 0.5, 0.3639, 0.5125, 0.3098, 0.5125, 0.625, 0.5, 0.625, 0.5238, 0.6149, 0.5125, 0.375, 0.5, 0.375, 0.5249, 0.3639, 0.5125, 0.4928, 0.5, 0.5, 0.5, 0.5, 0.5249, 0.75, 0.5, 0.75, 0.5229, 0.7443, 0.5125, 0.6361, 0.6812, 0.6361, 0.7375, 0.625, 0.7375, 0.7443, 0.6812, 0.75, 0.6756, 0.75, 0.7319, 0.5, 0.6756, 0.5, 0.7263, 0.4928, 0.7375, 0.3639, 0.6812, 0.375, 0.6756, 0.375, 0.7375, 0.6149, 0.6813, 0.625, 0.6756, 0.625, 0.7375, 0.2557, 0.6812, 0.2557, 0.7375, 0.25, 0.7375, 0.7443, 0.5, 0.7443, 0.5125, 0.6902, 0.5125, 0.25, 0.5, 0.2557, 0.5, 0.2557, 0.5125, 0.625, 0.375, 0.625, 0.3807, 0.6149, 0.3807, 0.2557, 0.7375, 0.2557, 0.75, 0.25, 0.75, 0.4928, 0.375, 0.5, 0.375, 0.5, 0.3807, 0.4928, 0.3807, 0.6149, 0.8152, 0.625, 0.8152, 0.625, 0.8693, 0.6902, 0.7375, 0.7443, 0.7375, 0.7443, 0.75, 0.5, 0.8152, 0.5, 0.8693, 0.4928, 0.8693, 0.5092, 0.375, 0.6149, 0.375, 0.6149, 0.3807, 0.5092, 0.5, 0.6149, 0.5, 0.6149, 0.5125, 0.5092, 0.75, 0.6149, 0.75, 0.6149, 0.7611, 0.6149, 0.8693, 0.6149, 0.875, 0.5092, 0.874, 0.6149, 0.7375, 0.6149, 0.75, 0.5092, 0.75, 0.6149, 0.4889, 0.6149, 0.5, 0.5092, 0.5, 0.3837, 0.8152, 0.3838, 0.8693, 0.375, 0.8693, 0.375, 0.375, 0.3837, 0.375, 0.3837, 0.3807, 0.3837, 0.6812, 0.3837, 0.7375, 0.375, 0.7375, 0.375, 0.5, 0.3837, 0.5, 0.3837, 0.5125, 0.3837, 0.4348, 0.3837, 0.4889, 0.375, 0.4889, 0.375, 0.75, 0.3837, 0.75, 0.3837, 0.7611, 0.3837, 0.5687, 0.3837, 0.625, 0.375, 0.625, 0.3838, 0.8693, 0.3838, 0.875, 0.375, 0.875, 0.3837, 0.4889, 0.3837, 0.5, 0.375, 0.5, 0.3837, 0.7375, 0.3837, 0.75, 0.375, 0.75, 0.5, 0.4889, 0.5092, 0.4889, 0.5092, 0.5, 0.5, 0.7263, 0.5092, 0.7375, 0.5092, 0.75, 0.4928, 0.8693, 0.5, 0.8693, 0.4928, 0.8743, 0.5, 0.5744, 0.5092, 0.5688, 0.5092, 0.625, 0.5092, 0.75, 0.5092, 0.7611, 0.5, 0.7611, 0.5, 0.4348, 0.5092, 0.4348, 0.5092, 0.4889, 0.5092, 0.5, 0.5092, 0.5125, 0.5, 0.5249, 0.5, 0.6756, 0.5092, 0.6812, 0.5092, 0.7375, 0.5, 0.375, 0.5092, 0.375, 0.5092, 0.3807, 0.5, 0.3807, 0.5, 0.8152, 0.5092, 0.8152, 0.5092, 0.8693, 0.4928, 0.375, 0.4928, 0.3807, 0.3837, 0.3807, 0.4928, 0.5, 0.4928, 0.5125, 0.3837, 0.5125, 0.4928, 0.75, 0.4928, 0.7611, 0.3837, 0.7611, 0.3838, 0.8693, 0.4928, 0.8693, 0.4928, 0.8743, 0.3837, 0.4889, 0.4928, 0.4889, 0.4928, 0.5, 0.3837, 0.7375, 0.4928, 0.7375, 0.4928, 0.75, 0.5092, 0.5125, 0.5092, 0.5688, 0.5, 0.5744, 0.375, 0.5249, 0.3837, 0.5125, 0.3837, 0.5687, 0.25, 0.5125, 0.2557, 0.5125, 0.2557, 0.5688, 0.625, 0.5238, 0.6361, 0.5125, 0.6361, 0.5688, 0.625, 0.5238, 0.625, 0.5744, 0.6149, 0.5688, 0.375, 0.5249, 0.375, 0.5744, 0.3639, 0.5688, 0.4928, 0.5125, 0.5, 0.5249, 0.5, 0.5744, 0.75, 0.5229, 0.75, 0.5744, 0.7443, 0.5688, 0.5092, 0.625, 0.5092, 0.6812, 0.5, 0.6756, 0.375, 0.625, 0.3837, 0.625, 0.3837, 0.6812, 0.625, 0.625, 0.625, 0.6756, 0.6149, 0.6813, 0.375, 0.625, 0.375, 0.6756, 0.3639, 0.6812, 0.4928, 0.625, 0.5, 0.625, 0.5, 0.6756, 0.75, 0.625, 0.75, 0.6756, 0.7443, 0.6812, 0.625, 0.625, 0.6361, 0.625, 0.6361, 0.6812, 0.5092, 0.7611, 0.5092, 0.8152, 0.5, 0.8152, 0.5092, 0.3807, 0.5092, 0.4348, 0.5, 0.4348, 0.375, 0.3807, 0.3837, 0.3807, 0.3837, 0.4348, 0.375, 0.7611, 0.3837, 0.7611, 0.3837, 0.8152, 0.4928, 0.7611, 0.5, 0.7611, 0.5, 0.8152, 0.6902, 0.7375, 0.6902, 0.75, 0.6361, 0.75, 0.625, 0.7611, 0.625, 0.8152, 0.6149, 0.8152, 0.6361, 0.5, 0.6902, 0.5, 0.6902, 0.5125, 0.2557, 0.5, 0.3098, 0.5, 0.3098, 0.5125, 0.625, 0.3807, 0.625, 0.4348, 0.6149, 0.4348, 0.3098, 0.7375, 0.3098, 0.75, 0.2557, 0.75, 0.4928, 0.3807, 0.5, 0.3807, 0.5, 0.4348, 0.6902, 0.625, 0.6902, 0.6812, 0.6361, 0.6812, 0.4928, 0.8693, 0.4928, 0.8152, 0.4928, 0.8152, 0.4928, 0.8693, 0.2557, 0.5125, 0.3098, 0.5125, 0.2557, 0.5688, 0.6902, 0.5125, 0.6902, 0.5688, 0.6361, 0.5688, 0.6361, 0.7375, 0.6902, 0.7375, 0.6902, 0.7375, 0.6361, 0.7375, 0.4928, 0.4889, 0.4928, 0.4348, 0.4928, 0.4348, 0.4928, 0.4889, 0.4928, 0.3807, 0.4928, 0.4348, 0.3837, 0.4348, 0.4928, 0.7611, 0.4928, 0.8152, 0.3837, 0.8152, 0.5092, 0.3807, 0.5092, 0.4348, 0.5092, 0.4348, 0.5092, 0.3807, 0.3837, 0.7611, 0.3837, 0.8152, 0.3837, 0.8152, 0.3837, 0.7611, 0.6149, 0.3807, 0.6149, 0.4348, 0.5092, 0.4348, 0.6149, 0.7611, 0.6149, 0.8152, 0.5092, 0.8152, 0.5092, 0.7611, 0.5092, 0.8152, 0.5092, 0.8152, 0.5092, 0.7611, 0.3837, 0.3807, 0.3837, 0.4348, 0.3837, 0.4348, 0.3837, 0.3807, 0.6902, 0.5688, 0.6902, 0.625, 0.6361, 0.625, 0.6149, 0.8693, 0.6149, 0.8152, 0.6149, 0.8152, 0.6149, 0.8693, 0.6902, 0.6812, 0.6902, 0.7375, 0.6361, 0.7375, 0.3098, 0.6812, 0.3098, 0.7375, 0.2557, 0.7375, 0.7443, 0.5125, 0.6902, 0.5125, 0.6902, 0.5125, 0.7443, 0.5125, 0.6149, 0.4889, 0.6149, 0.4348, 0.6149, 0.4348, 0.6149, 0.4889, 0.0, 0.0, 0.0, 0.0, 0.0, 0.0, 0.0, 0.0, 0.0, 0.0, 0.0, 0.0, 0.0, 0.0, 0.0, 0.0, 0.0, 0.0, 0.0, 0.0, 0.0, 0.0, 0.0, 0.0, 0.0, 0.0, 0.0, 0.0, 0.0, 0.0, 0.0, 0.0, 0.0, 0.0, 0.0, 0.0, 0.0, 0.0, 0.0, 0.0, 0.0, 0.0, 0.0, 0.0, 0.0, 0.0, 0.0, 0.0, 0.0, 0.0, 0.0, 0.0, 0.0, 0.0, 0.0, 0.0, 0.0, 0.0, 0.0, 0.0, 0.0, 0.0, 0.0, 0.0, 0.0, 0.0, 0.0, 0.0, 0.0, 0.0, 0.0, 0.0, 0.0, 0.0, 0.0, 0.0, 0.0, 0.0, 0.0, 0.0, 0.0, 0.0, 0.0, 0.0, 0.0, 0.0, 0.0, 0.0, 0.0, 0.0, 0.0, 0.0, 0.0, 0.0, 0.0, 0.0, 0.0, 0.0, 0.0, 0.0, 0.0, 0.0, 0.0, 0.0, 0.0, 0.0, 0.0, 0.0, 0.0, 0.0, 0.0, 0.0, 0.0, 0.0, 0.0, 0.0, 0.0, 0.0, 0.0, 0.0, 0.0, 0.0, 0.0, 0.0, 0.0, 0.0, 0.0, 0.0, 0.0, 0.0, 0.0, 0.0, 0.0, 0.0, 0.0, 0.0, 0.0, 0.0, 0.0, 0.0, 0.0, 0.0, 0.0, 0.0, 0.0, 0.0, 0.0, 0.0, 0.0, 0.0, 0.0, 0.0, 0.0, 0.0, 0.0, 0.0, 0.0, 0.0, 0.0, 0.0, 0.0, 0.0, 0.0, 0.0, 0.0, 0.0, 0.0, 0.0, 0.0, 0.0, 0.0, 0.0, 0.0, 0.0, 0.0, 0.0, 0.0, 0.0, 0.0, 0.0, 0.0, 0.0, 0.0, 0.0, 0.0, 0.0, 0.0, 0.0, 0.0, 0.0, 0.0, 0.0, 0.5, 0.25, 0.625, 0.25, 0.625, 0.0, 0.375, 0.75, 0.375, 1.0, 0.5, 1.0, 0.5, 0.5, 0.5, 0.75, 0.625, 0.75, 0.5, 1.0, 0.625, 1.0, 0.625, 0.75, 0.125, 0.75, 0.375, 0.75, 0.375, 0.5, 0.625, 0.5, 0.625, 0.75, 0.875, 0.75, 0.375, 0.75, 0.5, 0.75, 0.5, 0.5, 0.375, 0.0, 0.375, 0.25, 0.5, 0.25, 0.5, 0.25, 0.625, 0.25, 0.625, 0.0, 0.375, 1.0, 0.5, 1.0, 0.5, 0.75, 0.5, 1.0, 0.625, 1.0, 0.625, 0.75, 0.125, 0.5, 0.125, 0.75, 0.375, 0.75, 0.625, 0.5, 0.625, 0.75, 0.875, 0.75, 0.375, 0.0, 0.375, 0.25, 0.5, 0.25, 0.0, 0.0, 0.0, 0.0, 0.0, 0.0, 0.0, 0.0, 0.0, 0.0, 0.0, 0.0, 0.0, 0.0, 0.0, 0.0, 0.0, 0.0, 0.0, 0.0, 0.0, 0.0, 0.0, 0.0, 0.0, 0.0, 0.0, 0.0, 0.0, 0.0, 0.0, 0.0, 0.5, 0.8152, 0.5, 0.8693, 0.5, 0.8693, 0.5, 0.625, 0.5, 0.5744, 0.5, 0.6756, 0.5, 0.4889, 0.5, 0.4348, 0.5, 0.4348, 0.5, 0.8693, 0.5, 0.8152, 0.5, 0.8152, 0.5, 0.4348, 0.5, 0.3807, 0.5, 0.3807, 0.5, 0.5249, 0.5, 0.5, 0.5, 0.5249, 0.5, 0.8152, 0.5, 0.7611, 0.5, 0.7611, 0.5, 0.7611, 0.5, 0.75, 0.5, 0.7611, 0.5, 0.7263, 0.5, 0.75, 0.5, 0.7263, 0.5, 0.3807, 0.5, 0.375, 0.5, 0.375, 0.5, 0.6756, 0.5, 0.7263, 0.5, 0.7263, 0.5, 0.5744, 0.5, 0.5744, 0.5, 0.625, 0.5, 0.75, 0.5, 0.7263, 0.5, 0.75, 0.5, 0.75, 0.5, 0.7611, 0.5, 0.75, 0.5, 0.5, 0.5, 0.4889, 0.5, 0.5, 0.5, 0.6756, 0.5, 0.6756, 0.5, 0.625, 0.5, 0.4889, 0.5, 0.5, 0.5, 0.4889, 0.5, 0.4348, 0.5, 0.4889, 0.5, 0.4889, 0.5, 0.5, 0.5, 0.5249, 0.5, 0.5, 0.5, 0.875, 0.5, 0.8693, 0.5, 0.8693, 0.5, 0.8693, 0.5, 0.875, 0.5, 0.875, 0.5, 0.8152, 0.5, 0.8152, 0.5, 0.7611, 0.5, 0.8152, 0.5, 0.8152, 0.5, 0.7611, 0.5, 0.6756, 0.5, 0.6756, 0.5, 0.625, 0.5, 0.4348, 0.5, 0.4889, 0.5, 0.4889, 0.5, 0.8547, 0.5, 0.3957, 0.5, 0.8601, 0.5, 0.4348, 0.5, 0.4348, 0.5, 0.4845, 0.5, 0.625, 0.5, 0.6756, 0.5, 0.625, 0.5, 0.6756, 0.5, 0.6756, 0.5, 0.723, 0.5, 0.5281, 0.03218, 0.03697, 0.03217, 0.04346, 0.5, 0.8547, 0.5176, 0.896, 0.03018, 0.03773, 0.5, 0.3807, 0.5, 0.375, 0.5, 0.375, 0.5, 0.8547, 0.03018, 0.03773, 0.03049, 0.03811, 0.5222, 0.4019, 0.03994, 0.03473, 0.5, 0.4348, 0.03961, 0.06458, 0.5176, 0.896, 0.5, 0.8152, 0.5, 0.6256, 0.5, 0.625, 0.5, 0.6756, 0.5, 0.875, 0.5, 0.8693, 0.5, 0.8691, 0.5, 0.8152, 0.5, 0.7654, 0.03961, 0.06458, 0.03049, 0.03811, 0.03018, 0.03773, 0.03218, 0.03697, 0.5, 0.8152, 0.5, 0.7611, 0.5, 0.7654, 0.5, 0.3957, 0.5, 0.8547, 0.03049, 0.03811, 0.5, 0.5244, 0.5, 0.5281, 0.5, 0.5249, 0.5, 0.723, 0.5, 0.7263, 0.5, 0.7263, 0.03994, 0.03473, 0.03049, 0.03811, 0.03218, 0.03697, 0.03018, 0.03773, 0.01749, 0.03041, 0.01324, 0.01655, 0.5, 0.8547, 0.5, 0.8601, 0.5, 0.875, 0.5, 0.3903, 0.5, 0.3957, 0.5, 0.3807, 0.5, 0.5176, 0.03994, 0.03473, 0.03218, 0.03697, 0.5, 0.3957, 0.03049, 0.03811, 0.03994, 0.03473, 0.03018, 0.03773, 0.03217, 0.03695, 0.03218, 0.03697, 0.5176, 0.896, 0.03961, 0.06458, 0.03018, 0.03773, 0.5, 0.7556, 0.03217, 0.04346, 0.03961, 0.06458, 0.5, 0.4348, 0.03994, 0.03473, 0.5, 0.5176, 0.5, 0.5249, 0.5, 0.4889, 0.5, 0.4889, 0.5, 0.7263, 0.5, 0.7611, 0.5, 0.7611, 0.5, 0.7611, 0.5, 0.7611, 0.5, 0.7263, 0.5, 0.4889, 0.5, 0.5249, 0.5, 0.5249, 0.4734, 0.8231, 0.4736, 0.8288, 0.0, 0.0, 0.5, 0.7263, 0.5, 0.7611, 0.5, 0.8152, 0.5, 0.875, 0.5, 0.875, 0.5, 0.8693, 0.5, 0.375, 0.5, 0.3807, 0.5, 0.3807, 0.5, 0.375, 0.5, 0.4889, 0.5, 0.5249, 0.5, 0.4889, 0.5, 0.7263, 0.5, 0.7611, 0.5, 0.7263, 0.5, 0.3807, 0.4701, 0.358, 0.4704, 0.3528, 0.5, 0.875, 0.4736, 0.8288, 0.4734, 0.8231, 0.4701, 0.358, 0.0, 0.0, 0.0, 0.0, 0.5, 0.4889, 0.5, 0.5249, 0.5, 0.6256, 0.5, 0.4348, 0.5, 0.4889, 0.5, 0.4889, 0.5, 0.7263, 0.5, 0.6076, 0.5, 0.6256, 0.5, 0.625, 0.5, 0.6756, 0.5, 0.625, 0.5, 0.5744, 0.5, 0.7263, 0.5, 0.6256, 0.5, 0.6756, 0.5, 0.4348, 0.5, 0.4889, 0.5, 0.4348, 0.5, 0.4889, 0.5, 0.4889, 0.5, 0.4348, 0.5, 0.7611, 0.5, 0.7611, 0.5, 0.8152, 0.5, 0.8152, 0.5, 0.8152, 0.5, 0.7611, 0.375, 0.5, 0.125, 0.5, 0.375, 0.75, 0.4851, 0.4234, 0.5, 0.4889, 0.0, 0.0, 0.5, 0.7263, 0.4867, 0.7747, 0.5, 0.6076, 0.0, 0.0, 0.4851, 0.4234, 0.5, 0.6076, 0.5, 0.0, 0.375, 0.0, 0.5, 0.25, 0.375, 0.75, 0.375, 1.0, 0.5, 0.75, 0.5, 0.4889, 0.5, 0.4348, 0.5, 0.4845, 0.5, 0.8152, 0.5, 0.8152, 0.5, 0.7654, 0.4928, 0.8152, 0.5, 0.8152, 0.4928, 0.8693, 0.4928, 0.8152, 0.4928, 0.7611, 0.5, 0.8152, 0.4928, 0.4348, 0.4928, 0.3807, 0.5, 0.4348, 0.4928, 0.4348, 0.5, 0.4348, 0.4928, 0.4889, 0.4928, 0.5688, 0.4928, 0.5125, 0.5, 0.5744, 0.4928, 0.5688, 0.5, 0.5744, 0.4928, 0.625, 0.4928, 0.6812, 0.4928, 0.625, 0.5, 0.6756, 0.4928, 0.6812, 0.5, 0.6756, 0.4928, 0.7375, 0.3639, 0.75, 0.3639, 0.7375, 0.375, 0.75, 0.3639, 0.5, 0.375, 0.5, 0.3639, 0.5125, 0.5, 0.6256, 0.5, 0.5249, 0.5, 0.5744, 0.5, 0.0, 1.0, 0.0, 1.0, 0.5, 0.5, 0.75, 0.625, 1.0, 0.5, 1.0, 0.5, 0.75, 0.875, 0.875, 0.75, 1.0, 0.5, 0.75, 1.0, 0.625, 1.0, 0.75, 0.5, 0.5, 0.5, 0.0, 1.0, 0.5, 0.0, 0.0, 0.0, 0.0, 0.0, 0.0, 0.0, 0.0, 0.0, 0.0, 0.0, 0.0, 0.0, 0.0, 0.0, 0.0, 0.0, 0.0, 0.0, 0.0, 0.0, 0.0, 0.0, 0.0, 0.0, 0.0, 0.0, 0.0, 0.0, 0.0, 0.0, 0.0, 0.0, 0.0, 0.0, 0.0, 0.0, 0.0, 0.0, 0.0, 0.0, 0.0, 0.0, 0.0, 0.0, 0.0, 0.0, 0.0, 0.0, 0.0, 0.0, 0.0, 0.5, 0.5249, 0.5092, 0.5125, 0.5, 0.5744, 0.5, 0.625, 0.5, 0.5744, 0.5092, 0.625, 0.5, 0.625, 0.5092, 0.625, 0.5, 0.6756, 0.5, 0.7263, 0.5, 0.6756, 0.5092, 0.7375, 0.5, 0.7611, 0.5092, 0.7611, 0.5, 0.8152, 0.5, 0.8693, 0.5, 0.8152, 0.5092, 0.8693, 0.5, 0.3807, 0.5092, 0.3807, 0.5, 0.4348, 0.5, 0.4889, 0.5, 0.4348, 0.5092, 0.4889, 0.375, 0.6756, 0.3837, 0.6812, 0.375, 0.7375, 0.375, 0.6756, 0.375, 0.625, 0.3837, 0.6812, 0.375, 0.5744, 0.3837, 0.5687, 0.375, 0.625, 0.375, 0.5744, 0.375, 0.5249, 0.3837, 0.5687, 0.375, 0.8152, 0.375, 0.7611, 0.3837, 0.8152, 0.375, 0.8152, 0.3837, 0.8152, 0.375, 0.8693, 0.375, 0.4348, 0.3837, 0.4348, 0.375, 0.4889, 0.375, 0.4348, 0.375, 0.3807, 0.3837, 0.4348, 0.3837, 0.5, 0.3837, 0.4889, 0.4928, 0.5, 0.3837, 0.5, 0.4928, 0.5, 0.3837, 0.5125, 0.3837, 0.375, 0.4928, 0.375, 0.3837, 0.3807, 0.3837, 0.75, 0.3837, 0.7375, 0.4928, 0.75, 0.3837, 0.75, 0.4928, 0.75, 0.3837, 0.7611, 0.5, 0.8693, 0.5, 0.875, 0.4928, 0.8743, 0.3838, 0.875, 0.3838, 0.8693, 0.4928, 0.875, 0.6149, 0.8693, 0.6149, 0.8152, 0.625, 0.8693, 0.6149, 0.7611, 0.625, 0.7611, 0.6149, 0.8152, 0.6149, 0.7375, 0.6149, 0.6813, 0.625, 0.7375, 0.6149, 0.625, 0.625, 0.625, 0.6149, 0.6813, 0.6149, 0.625, 0.6149, 0.5688, 0.625, 0.625, 0.6149, 0.5125, 0.625, 0.5238, 0.6149, 0.5688, 0.6149, 0.4889, 0.6149, 0.4348, 0.625, 0.4889, 0.6149, 0.3807, 0.625, 0.3807, 0.6149, 0.4348, 0.5092, 0.5125, 0.5092, 0.5, 0.6149, 0.5125, 0.5092, 0.4889, 0.6149, 0.4889, 0.5092, 0.5, 0.5092, 0.3807, 0.5092, 0.375, 0.6149, 0.3807, 0.5092, 0.8693, 0.6149, 0.8693, 0.5092, 0.874, 0.5, 0.8693, 0.5092, 0.8693, 0.5092, 0.874, 0.5092, 0.7611, 0.5092, 0.75, 0.6149, 0.7611, 0.5092, 0.7375, 0.6149, 0.7375, 0.5092, 0.75, 0.625, 0.6756, 0.6361, 0.6812, 0.625, 0.7375, 0.625, 0.6756, 0.625, 0.625, 0.6361, 0.6812, 0.625, 0.5744, 0.6361, 0.5688, 0.625, 0.625, 0.625, 0.5744, 0.625, 0.5238, 0.6361, 0.5688, 0.6149, 0.375, 0.625, 0.375, 0.6149, 0.3807, 0.6361, 0.5125, 0.6361, 0.5, 0.6902, 0.5125, 0.6902, 0.5, 0.7443, 0.5, 0.6902, 0.5125, 0.6902, 0.75, 0.6902, 0.7375, 0.7443, 0.75, 0.6361, 0.7375, 0.6902, 0.7375, 0.6361, 0.75, 0.7443, 0.7375, 0.7443, 0.6812, 0.75, 0.7319, 0.7443, 0.625, 0.75, 0.625, 0.7443, 0.6812, 0.7443, 0.625, 0.7443, 0.5688, 0.75, 0.625, 0.7443, 0.5125, 0.75, 0.5229, 0.7443, 0.5688, 0.3098, 0.5, 0.3639, 0.5, 0.3098, 0.5125, 0.2557, 0.5125, 0.2557, 0.5, 0.3098, 0.5125, 0.3639, 0.5125, 0.375, 0.5249, 0.3639, 0.5688, 0.3639, 0.625, 0.3639, 0.5688, 0.375, 0.625, 0.3639, 0.625, 0.375, 0.625, 0.3639, 0.6812, 0.3639, 0.7375, 0.3639, 0.6812, 0.375, 0.7375, 0.3098, 0.75, 0.3098, 0.7375, 0.3639, 0.75, 0.2557, 0.7375, 0.3098, 0.7375, 0.2557, 0.75, 0.25, 0.5744, 0.25, 0.5125, 0.2557, 0.5688, 0.25, 0.6756, 0.2557, 0.6812, 0.25, 0.7375, 0.6361, 0.6812, 0.6902, 0.6812, 0.6361, 0.7375, 0.6902, 0.625, 0.7443, 0.625, 0.6902, 0.6812, 0.6902, 0.6812, 0.7443, 0.6812, 0.6902, 0.7375, 0.6361, 0.625, 0.6902, 0.625, 0.6361, 0.6812, 0.6902, 0.5688, 0.7443, 0.5688, 0.6902, 0.625, 0.6902, 0.5125, 0.7443, 0.5125, 0.6902, 0.5688, 0.6361, 0.5688, 0.6902, 0.5688, 0.6361, 0.625, 0.6361, 0.5125, 0.6902, 0.5125, 0.6361, 0.5688, 0.5092, 0.8152, 0.6149, 0.8152, 0.5092, 0.8693, 0.5092, 0.7611, 0.6149, 0.7611, 0.5092, 0.8152, 0.3837, 0.7611, 0.4928, 0.7611, 0.3837, 0.8152, 0.3837, 0.8152, 0.4928, 0.8152, 0.3838, 0.8693, 0.3837, 0.6812, 0.4928, 0.6812, 0.3837, 0.7375, 0.3837, 0.625, 0.4928, 0.625, 0.3837, 0.6812, 0.3837, 0.5687, 0.4928, 0.5688, 0.3837, 0.625, 0.3837, 0.5125, 0.4928, 0.5125, 0.3837, 0.5687, 0.5092, 0.6812, 0.6149, 0.6813, 0.5092, 0.7375, 0.5092, 0.625, 0.6149, 0.625, 0.5092, 0.6812, 0.5092, 0.5688, 0.6149, 0.5688, 0.5092, 0.625, 0.5092, 0.5125, 0.6149, 0.5125, 0.5092, 0.5688, 0.5092, 0.4348, 0.6149, 0.4348, 0.5092, 0.4889, 0.5092, 0.3807, 0.6149, 0.3807, 0.5092, 0.4348, 0.3837, 0.4348, 0.4928, 0.4348, 0.3837, 0.4889, 0.3837, 0.3807, 0.4928, 0.3807, 0.3837, 0.4348, 0.4928, 0.7611, 0.4928, 0.75, 0.5, 0.7611, 0.4928, 0.7375, 0.5, 0.7263, 0.4928, 0.75, 0.5, 0.75, 0.5092, 0.75, 0.5, 0.7611, 0.5, 0.75, 0.5, 0.7263, 0.5092, 0.75, 0.4928, 0.5125, 0.4928, 0.5, 0.5, 0.5249, 0.4928, 0.4889, 0.5, 0.4889, 0.4928, 0.5, 0.5, 0.5, 0.5092, 0.5, 0.5, 0.5249, 0.5, 0.5, 0.5, 0.4889, 0.5092, 0.5, 0.625, 0.7375, 0.6361, 0.7375, 0.625, 0.75, 0.6149, 0.75, 0.625, 0.75, 0.6149, 0.7611, 0.6149, 0.75, 0.6149, 0.7375, 0.625, 0.75, 0.6149, 0.5, 0.625, 0.5, 0.6149, 0.5125, 0.6149, 0.5, 0.6149, 0.4889, 0.625, 0.5, 0.625, 0.5, 0.6361, 0.5, 0.6361, 0.5125, 0.7443, 0.5, 0.75, 0.5, 0.7443, 0.5125, 0.6149, 0.8693, 0.625, 0.8693, 0.6149, 0.875, 0.7443, 0.7375, 0.75, 0.7319, 0.7443, 0.75, 0.375, 0.8693, 0.3838, 0.8693, 0.375, 0.875, 0.25, 0.7375, 0.2557, 0.7375, 0.25, 0.75, 0.375, 0.3807, 0.375, 0.375, 0.3837, 0.3807, 0.25, 0.5125, 0.25, 0.5, 0.2557, 0.5125, 0.375, 0.5249, 0.375, 0.5, 0.3837, 0.5125, 0.375, 0.4889, 0.3837, 0.4889, 0.375, 0.5, 0.375, 0.7611, 0.375, 0.75, 0.3837, 0.7611, 0.375, 0.7375, 0.3837, 0.7375, 0.375, 0.75, 0.5, 0.3957, 0.5, 0.3903, 0.5, 0.8601, 0.5222, 0.4019, 0.5, 0.3957, 0.03994, 0.03473, 0.5, 0.375, 0.5, 0.3903, 0.5, 0.3807, 0.5, 0.8691, 0.5, 0.8547, 0.5, 0.875, 0.5, 0.5281, 0.5, 0.5176, 0.03218, 0.03697, 0.5, 0.7654, 0.5, 0.7556, 0.03961, 0.06458, 0.5, 0.3807, 0.5, 0.3807, 0.5, 0.375, 0.5, 0.875, 0.5, 0.875, 0.5, 0.8691, 0.5, 0.875, 0.5, 0.875, 0.5, 0.8693, 0.5, 0.4889, 0.5, 0.4889, 0.5, 0.4348, 0.5, 0.8152, 0.5, 0.8152, 0.5, 0.7611, 0.5, 0.7263, 0.5, 0.6756, 0.5, 0.7263, 0.5, 0.6756, 0.5, 0.625, 0.5, 0.6756, 0.5, 0.5744, 0.5, 0.5249, 0.5, 0.5744, 0.0, 0.0, 0.0, 0.0, 0.0, 0.0, 0.0, 0.0, 0.0, 0.0, 0.0, 0.0, 0.0, 0.0, 0.0, 0.0, 0.0, 0.0, 0.0, 0.0, 0.0, 0.0, 0.0, 0.0, 0.0, 0.0, 0.0, 0.0, 0.0, 0.0, 0.0, 0.0, 0.0, 0.0, 0.0, 0.0, 0.0, 0.0, 0.0, 0.0, 0.0, 0.0, 0.0, 0.0, 0.0, 0.0, 0.0, 0.0, 0.5, 0.0, 0.5, 0.25, 0.625, 0.0, 0.875, 0.5, 0.625, 0.5, 0.875, 0.75, 0.625, 0.5, 0.5, 0.5, 0.625, 0.75, 0.5, 0.75, 0.5, 1.0, 0.625, 0.75, 0.5, 0.75, 0.5, 1.0, 0.625, 0.75, 0.5, 0.0, 0.5, 0.25, 0.625, 0.0, 0.875, 0.5, 0.625, 0.5, 0.875, 0.75, 0.0, 0.0, 0.0, 0.0, 0.0, 0.0, 0.0, 0.0, 0.0, 0.0, 0.0, 0.0, 0.0, 0.0, 0.0, 0.0, 0.0, 0.0, 0.0, 0.0, 0.0, 0.0, 0.0, 0.0, 0.0, 0.0, 0.0, 0.0, 0.0, 0.0, 0.0, 0.0, 0.0, 0.0, 0.0, 0.0, 0.5, 0.4348, 0.5, 0.4348, 0.5, 0.4889, 0.5, 0.7611, 0.5, 0.8152, 0.5, 0.7611, 0.5, 0.8693, 0.5, 0.875, 0.5, 0.8693, 0.5, 0.8693, 0.5, 0.875, 0.4734, 0.8231, 0.4867, 0.7747, 0.5, 0.7263, 0.5, 0.8152, 0.5, 0.7263, 0.5, 0.7263, 0.5, 0.6256, 0.5, 0.6076, 0.5, 0.4889, 0.5, 0.6256, 0.5, 0.4889, 0.5, 0.4889, 0.5, 0.5249, 0.5, 0.7263, 0.5, 0.7611, 0.5, 0.7263, 0.4851, 0.4234, 0.5, 0.4348, 0.5, 0.4889, 0.5, 0.375, 0.5, 0.3807, 0.4704, 0.3528, 0.4704, 0.3528, 0.4701, 0.358, 0.0, 0.0, 0.0, 0.0, 0.4734, 0.8231, 0.0, 0.0, 0.4867, 0.7747, 0.0, 0.0, 0.5, 0.6076, 0.5, 0.0, 0.375, 0.0, 0.5, 0.25, 0.375, 0.5, 0.375, 0.75, 0.5, 0.5, 0.125, 0.5, 0.125, 0.75, 0.375, 0.5, 0.5, 0.75, 0.375, 0.75, 0.5, 1.0, 0.5, 0.375, 0.5, 0.3807, 0.5, 0.375, 0.5, 0.3807, 0.5, 0.4348, 0.5, 0.3807, 0.5, 0.4348, 0.5, 0.4348, 0.5, 0.4889, 0.5, 0.5249, 0.5, 0.5744, 0.5, 0.5249, 0.5, 0.7611, 0.5, 0.8152, 0.5, 0.7611, 0.5, 0.8693, 0.5, 0.8693, 0.5, 0.875, 0.5, 0.625, 0.5, 0.5744, 0.5, 0.6756, 0.5, 0.7556, 0.5, 0.5281, 0.03217, 0.04346])
me_chestdimensions.materials.append(mat_metalbands)
me_chestdimensions.materials.append(mat_woodpaneling)
me_chestdimensions.materials.append(mat_darkness)
me_chestdimensions.use_remesh_fix_poles = True
me_chestdimensions.use_remesh_preserve_attributes = False
me_chestdimensions.use_mirror_x = True
me_chestdimensions.update()
arm_armature = bpy.data.armatures.new('Armature')  # bones are not reproduced

# ---- objects
ob_animatedchest01 = bpy.data.objects.new('animatedChest01', me_chestdimensions)
ob_chestarmature = bpy.data.objects.new('chestArmature', arm_armature)

# ---- transforms, parenting, visibility, modifiers, constraints
ob_animatedchest01.parent = ob_chestarmature
ob_animatedchest01.location = (0.0, 0.0, 0.0)
ob_animatedchest01.use_mesh_mirror_x = True
_vg = ob_animatedchest01.vertex_groups.new(name='metalBands')
_vg.add([0, 1, 2, 3, 4, 5, 6, 7, 8, 9, 10, 11, 12, 13, 14, 15, 16, 17, 18, 19, 20, 21, 22, 23, 24, 25, 26, 27, 28, 29, 30, 31, 32, 33, 34, 35, 36, 37, 38, 39, 40, 41, 42, 43, 44, 45, 46, 47, 48, 49, 50, 51, 52, 53, 54, 55, 56, 57, 58, 59, 60, 61, 62, 63, 64, 65, 66, 67, 68, 69, 70, 71, 72, 73, 74, 75, 76, 77, 78, 79, 80, 81, 82, 83, 84, 85, 86, 87, 88, 89, 90, 91, 92, 93, 94, 95, 96, 97, 98, 99, 100, 101, 102, 103, 104, 105, 106, 107, 108, 109, 110, 111, 112, 113, 114, 115, 116, 117, 118, 119, 120, 121, 122, 123, 124, 125, 126, 127, 128, 129, 130, 131, 132, 133, 134, 135, 136, 137, 138, 139, 140, 141, 142, 143, 144, 145, 146, 147, 148, 149, 150, 151, 152, 153, 154, 155, 156, 157, 158, 159, 160, 161, 162, 163, 164, 165, 166, 167, 168, 169, 170, 171, 172, 173, 174, 175, 176, 177, 178, 179, 180, 181, 182, 183, 184, 185, 186, 187, 188, 189, 190, 191, 192, 193, 194, 195, 196, 197, 198, 199, 200, 201, 202, 203, 204, 205, 206, 207, 208, 284, 285, 286, 287, 288, 289, 290, 291, 292, 293, 294, 295, 296, 297, 298, 299, 300, 301, 302, 303, 304, 305, 306, 307, 308, 309, 310, 311, 312, 313, 314, 315, 316, 317, 318, 319, 320, 321, 322, 323, 324, 325, 326, 327, 328, 329, 330, 331, 332, 333, 334, 335, 336, 337], 1.0, 'REPLACE')
_vg = ob_animatedchest01.vertex_groups.new(name='woodPaneling')
for _i, _w in zip([0, 1, 2, 3, 4, 5, 6, 7, 8, 9, 10, 11, 12, 13, 14, 15, 16, 17, 18, 19, 20, 21, 22, 23, 24, 25, 26, 27, 28, 29, 30, 31, 32, 33, 34, 35, 36, 37, 38, 39, 40, 41, 42, 43, 44, 45, 46, 47, 48, 49, 50, 51, 52, 53, 93, 94, 95, 102, 103, 104, 105, 106, 107, 114, 115, 116, 117, 122, 123, 124, 125, 126, 127, 128, 129, 130, 131, 132, 137, 138, 139, 140, 141, 142, 143, 144, 145, 150, 151, 152, 153, 154, 155, 156, 157, 158, 159, 160, 161, 162, 163, 164, 165, 166, 167, 168, 169, 170, 171, 172, 173, 174, 175, 176, 177, 181, 182, 186, 187, 188, 189, 190, 191, 192, 193, 209, 210, 211, 212, 213, 214, 215, 216, 217, 218, 219, 220, 221, 222, 223, 224, 225, 226, 227, 228, 229, 230, 231, 232, 283, 325, 329, 337, 345, 346, 347, 348, 349, 350, 351, 352, 353, 354, 355], [1.0, 1.0, 1.0, 1.0, 1.0, 1.0, 1.0, 1.0, 1.0, 1.0, 1.0, 1.0, 1.0, 1.0, 1.0, 1.0, 1.0, 1.0, 1.0, 1.0, 1.0, 1.0, 1.0, 1.0, 1.0, 1.0, 1.0, 1.0, 1.0, 1.0, 1.0, 1.0, 1.0, 1.0, 1.0, 1.0, 1.0, 1.0, 1.0, 1.0, 1.0, 1.0, 1.0, 1.0, 1.0, 1.0, 1.0, 1.0, 1.0, 1.0, 1.0, 1.0, 1.0, 1.0, 1.0, 1.0, 1.0, 1.0, 1.0, 1.0, 1.0, 1.0, 1.0, 1.0, 1.0, 1.0, 1.0, 1.0, 1.0, 1.0, 1.0, 1.0, 1.0, 1.0, 1.0, 1.0, 1.0, 1.0, 1.0, 1.0, 1.0, 1.0, 1.0, 1.0, 1.0, 1.0, 1.0, 1.0, 1.0, 1.0, 1.0, 1.0, 1.0, 1.0, 1.0, 1.0, 1.0, 1.0, 1.0, 1.0, 1.0, 1.0, 1.0, 1.0, 1.0, 1.0, 1.0, 1.0, 1.0, 1.0, 1.0, 1.0, 1.0, 1.0, 1.0, 1.0, 1.0, 1.0, 1.0, 1.0, 1.0, 1.0, 1.0, 1.0, 1.0, 1.0, 1.0, 1.0, 1.0, 1.0, 1.0, 1.0, 1.0, 1.0, 1.0, 1.0, 1.0, 1.0, 1.0, 1.0, 1.0, 1.0, 1.0, 1.0, 1.0, 1.0, 1.0, 1.0, 1.0, 1.0, 0.02987, 1.0, 0.05311, 1.0, 1.0, 1.0, 1.0, 1.0, 1.0, 1.0, 1.0, 1.0, 1.0, 1.0]): _vg.add([_i], _w, 'REPLACE')
_vg = ob_animatedchest01.vertex_groups.new(name='chestTop')
_vg.add([0, 3, 4, 7, 9, 11, 12, 13, 14, 15, 16, 17, 18, 26, 27, 28, 29, 30, 31, 32, 41, 42, 43, 45, 47, 49, 50, 52, 54, 55, 59, 60, 64, 66, 68, 69, 72, 73, 74, 75, 79, 81, 82, 86, 87, 88, 89, 90, 91, 93, 95, 96, 98, 100, 101, 102, 103, 104, 107, 109, 110, 111, 112, 114, 115, 117, 118, 119, 120, 122, 123, 125, 126, 127, 128, 130, 131, 133, 134, 135, 136, 137, 138, 139, 140, 141, 142, 143, 144, 145, 158, 159, 163, 164, 165, 168, 169, 172, 173, 176, 177, 178, 180, 181, 182, 184, 185, 186, 187, 190, 191, 195, 197, 207, 209, 212, 215, 216, 219, 220, 222, 224, 225, 226, 227, 228, 253, 255, 257, 259, 261, 262, 263, 264, 269, 271, 273, 275, 277, 278, 279, 286, 287, 288, 290, 291, 292, 293, 294, 296, 318, 319, 320, 321, 322, 323, 324, 325, 326, 327, 328, 329, 330, 331, 332, 333, 334, 335, 336, 337, 338, 339, 340, 341, 342, 343, 344, 350, 351, 352, 353, 354, 355], 1.0, 'REPLACE')
_vg = ob_animatedchest01.vertex_groups.new(name='chestBottom')
_vg.add([1, 2, 5, 6, 8, 10, 19, 20, 21, 22, 23, 24, 25, 33, 34, 35, 36, 37, 38, 39, 40, 44, 46, 48, 51, 53, 56, 57, 58, 61, 62, 63, 65, 67, 70, 71, 76, 77, 78, 80, 83, 84, 85, 92, 94, 97, 99, 105, 106, 108, 113, 116, 121, 124, 129, 132, 146, 147, 148, 149, 150, 151, 152, 153, 154, 155, 156, 157, 160, 161, 162, 166, 167, 170, 171, 174, 175, 179, 183, 188, 189, 192, 193, 194, 196, 198, 199, 200, 201, 202, 203, 204, 205, 206, 208, 210, 211, 213, 214, 217, 218, 221, 223, 229, 230, 231, 232, 233, 234, 235, 236, 237, 238, 239, 240, 241, 242, 243, 244, 245, 246, 247, 248, 249, 250, 251, 252, 254, 256, 258, 260, 265, 266, 267, 268, 270, 272, 274, 276, 280, 281, 282, 283, 284, 285, 289, 295, 297, 298, 299, 300, 301, 302, 303, 304, 305, 306, 307, 308, 309, 310, 311, 312, 313, 314, 315, 316, 317, 345, 346, 347, 348, 349], 1.0, 'REPLACE')
_vg = ob_animatedchest01.vertex_groups.new(name='keyLock')
_vg.add([209, 210, 211, 212, 213, 214, 215, 216, 217, 218, 219, 220, 221, 222, 223, 224, 225, 226, 227, 228, 229, 230, 231, 232, 283, 338, 339, 340, 341, 342, 343, 344, 345, 346, 347, 348, 349, 350, 351, 352, 353, 354, 355], 1.0, 'REPLACE')
_m = ob_animatedchest01.modifiers.new('Mirror', 'MIRROR')
_m = ob_animatedchest01.modifiers.new('Armature', 'ARMATURE')
_m.object = ob_chestarmature
ob_chestarmature.location = (0.0, 0.0, 0.0)

# ---- collection membership
col_collection.objects.link(ob_animatedchest01)
col_collection.objects.link(ob_chestarmature)

# ---- scene / render settings (as saved in the file)
scene.frame_start = 1; scene.frame_end = 250; scene.frame_set(40)
scene.render.engine = 'BLENDER_EEVEE_NEXT'
scene.cycles.sampling_pattern = 'TABULATED_SOBOL'
scene.cycles.use_light_tree = False
scene.view_settings.view_transform = 'Filmic'
bpy.context.view_layer.update()

# ---- added for rendering (the .blend has no active camera and no usable light): camera, sun
cam_auto = bpy.data.cameras.new('AutoCamera')
cam_auto.lens = 50.0
cam_auto.sensor_width = 36.0
cam_auto.clip_end = 1000.0
ob_auto_camera = bpy.data.objects.new('AutoCamera', cam_auto)
scene.collection.objects.link(ob_auto_camera)
ob_auto_camera.location = (0.673403, -0.78802, 0.759722)
ob_auto_camera.rotation_euler = (1.09748, -7.21219e-08, 0.694738)
scene.camera = ob_auto_camera
light_auto_sun = bpy.data.lights.new('AutoSun', 'SUN')
light_auto_sun.energy = 3.0
light_auto_sun.angle = 0.0523599
ob_auto_sun = bpy.data.objects.new('AutoSun', light_auto_sun)
scene.collection.objects.link(ob_auto_sun)
ob_auto_sun.rotation_euler = (0.872665, 0.174533, 0.523599)
bpy.context.view_layer.update()
